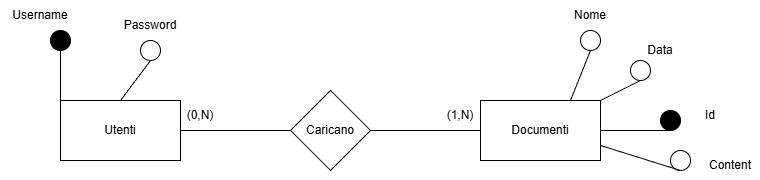

The diagram above was exported from draw.io. Its source (the exported page's mxGraphModel, read from the mxfile embedded in the PNG):
<mxGraphModel dx="1426" dy="777" grid="1" gridSize="10" guides="1" tooltips="1" connect="1" arrows="1" fold="1" page="1" pageScale="1" pageWidth="827" pageHeight="1169" math="0" shadow="0">
  <root>
    <mxCell id="0" />
    <mxCell id="1" parent="0" />
    <mxCell id="kSRYi8yYiwNvqvF_NHSH-1" parent="1" style="rounded=0;whiteSpace=wrap;html=1;" value="Utenti" vertex="1">
      <mxGeometry height="60" width="120" x="120" y="310" as="geometry" />
    </mxCell>
    <mxCell id="kSRYi8yYiwNvqvF_NHSH-2" parent="1" style="rounded=0;whiteSpace=wrap;html=1;" value="Documenti" vertex="1">
      <mxGeometry height="60" width="120" x="540" y="310" as="geometry" />
    </mxCell>
    <mxCell id="kSRYi8yYiwNvqvF_NHSH-3" parent="1" style="rhombus;whiteSpace=wrap;html=1;" value="Caricano" vertex="1">
      <mxGeometry height="80" width="80" x="350" y="300" as="geometry" />
    </mxCell>
    <mxCell id="kSRYi8yYiwNvqvF_NHSH-4" edge="1" parent="1" source="kSRYi8yYiwNvqvF_NHSH-1" style="endArrow=none;html=1;rounded=0;entryX=0;entryY=0.5;entryDx=0;entryDy=0;exitX=1;exitY=0.5;exitDx=0;exitDy=0;" target="kSRYi8yYiwNvqvF_NHSH-3" value="">
      <mxGeometry height="50" relative="1" width="50" as="geometry">
        <mxPoint x="380" y="590" as="sourcePoint" />
        <mxPoint x="430" y="540" as="targetPoint" />
      </mxGeometry>
    </mxCell>
    <mxCell id="kSRYi8yYiwNvqvF_NHSH-5" edge="1" parent="1" source="kSRYi8yYiwNvqvF_NHSH-3" style="endArrow=none;html=1;rounded=0;entryX=0;entryY=0.5;entryDx=0;entryDy=0;exitX=1;exitY=0.5;exitDx=0;exitDy=0;" target="kSRYi8yYiwNvqvF_NHSH-2" value="">
      <mxGeometry height="50" relative="1" width="50" as="geometry">
        <mxPoint x="320" y="450" as="sourcePoint" />
        <mxPoint x="430" y="450" as="targetPoint" />
      </mxGeometry>
    </mxCell>
    <mxCell id="kSRYi8yYiwNvqvF_NHSH-10" parent="1" style="text;html=1;whiteSpace=wrap;strokeColor=none;fillColor=none;align=center;verticalAlign=middle;rounded=0;" value="(0,N)" vertex="1">
      <mxGeometry height="30" width="60" x="230" y="310" as="geometry" />
    </mxCell>
    <mxCell id="kSRYi8yYiwNvqvF_NHSH-12" parent="1" style="text;html=1;whiteSpace=wrap;strokeColor=none;fillColor=none;align=center;verticalAlign=middle;rounded=0;" value="(1,N)" vertex="1">
      <mxGeometry height="30" width="60" x="490" y="310" as="geometry" />
    </mxCell>
    <mxCell id="kSRYi8yYiwNvqvF_NHSH-15" parent="1" style="ellipse;whiteSpace=wrap;html=1;aspect=fixed;strokeColor=default;fillColor=light-dark(#000000,#FFFFFF);" value="" vertex="1">
      <mxGeometry height="20" width="20" x="110" y="240" as="geometry" />
    </mxCell>
    <mxCell id="kSRYi8yYiwNvqvF_NHSH-16" edge="1" parent="1" source="kSRYi8yYiwNvqvF_NHSH-1" style="endArrow=none;html=1;rounded=0;entryX=0.5;entryY=1;entryDx=0;entryDy=0;exitX=0;exitY=0;exitDx=0;exitDy=0;" target="kSRYi8yYiwNvqvF_NHSH-15" value="">
      <mxGeometry height="50" relative="1" width="50" as="geometry">
        <mxPoint x="60" y="320" as="sourcePoint" />
        <mxPoint x="110" y="270" as="targetPoint" />
      </mxGeometry>
    </mxCell>
    <mxCell id="kSRYi8yYiwNvqvF_NHSH-17" parent="1" style="ellipse;whiteSpace=wrap;html=1;aspect=fixed;" value="" vertex="1">
      <mxGeometry height="20" width="20" x="200" y="250" as="geometry" />
    </mxCell>
    <mxCell id="kSRYi8yYiwNvqvF_NHSH-18" edge="1" parent="1" source="kSRYi8yYiwNvqvF_NHSH-1" style="endArrow=none;html=1;rounded=0;entryX=0.5;entryY=1;entryDx=0;entryDy=0;exitX=0.5;exitY=0;exitDx=0;exitDy=0;" target="kSRYi8yYiwNvqvF_NHSH-17" value="">
      <mxGeometry height="50" relative="1" width="50" as="geometry">
        <mxPoint x="120" y="560" as="sourcePoint" />
        <mxPoint x="110" y="520" as="targetPoint" />
      </mxGeometry>
    </mxCell>
    <mxCell id="kSRYi8yYiwNvqvF_NHSH-26" parent="1" style="text;html=1;whiteSpace=wrap;strokeColor=none;fillColor=none;align=center;verticalAlign=middle;rounded=0;autosize=1;resizable=0;" value="Username" vertex="1">
      <mxGeometry height="30" width="80" x="60" y="210" as="geometry" />
    </mxCell>
    <mxCell id="kSRYi8yYiwNvqvF_NHSH-27" parent="1" style="text;html=1;whiteSpace=wrap;strokeColor=none;fillColor=none;align=center;verticalAlign=middle;rounded=0;autosize=1;resizable=0;" value="Password" vertex="1">
      <mxGeometry height="30" width="80" x="170" y="220" as="geometry" />
    </mxCell>
    <mxCell id="kSRYi8yYiwNvqvF_NHSH-28" parent="1" style="text;html=1;whiteSpace=wrap;strokeColor=none;fillColor=none;align=center;verticalAlign=middle;rounded=0;autosize=1;resizable=0;" value="Nome" vertex="1">
      <mxGeometry height="30" width="60" x="620" y="210" as="geometry" />
    </mxCell>
    <mxCell id="le0UZIq8i2gtpJB1EfY_-1" parent="1" style="ellipse;whiteSpace=wrap;html=1;aspect=fixed;" value="" vertex="1">
      <mxGeometry height="20" width="20" x="690" y="270" as="geometry" />
    </mxCell>
    <mxCell id="le0UZIq8i2gtpJB1EfY_-2" edge="1" parent="1" source="kSRYi8yYiwNvqvF_NHSH-2" style="endArrow=none;html=1;rounded=0;entryX=0.5;entryY=1;entryDx=0;entryDy=0;exitX=1;exitY=0;exitDx=0;exitDy=0;" target="le0UZIq8i2gtpJB1EfY_-1" value="">
      <mxGeometry height="50" relative="1" width="50" as="geometry">
        <mxPoint x="710" y="320" as="sourcePoint" />
        <mxPoint x="640" y="530" as="targetPoint" />
      </mxGeometry>
    </mxCell>
    <mxCell id="le0UZIq8i2gtpJB1EfY_-3" parent="1" style="ellipse;whiteSpace=wrap;html=1;aspect=fixed;" value="" vertex="1">
      <mxGeometry height="20" width="20" x="640" y="240" as="geometry" />
    </mxCell>
    <mxCell id="le0UZIq8i2gtpJB1EfY_-4" edge="1" parent="1" source="kSRYi8yYiwNvqvF_NHSH-2" style="endArrow=none;html=1;rounded=0;entryX=0.5;entryY=1;entryDx=0;entryDy=0;exitX=0.75;exitY=0;exitDx=0;exitDy=0;" target="le0UZIq8i2gtpJB1EfY_-3" value="">
      <mxGeometry height="50" relative="1" width="50" as="geometry">
        <mxPoint x="690" y="265" as="sourcePoint" />
        <mxPoint x="620" y="475" as="targetPoint" />
      </mxGeometry>
    </mxCell>
    <mxCell id="le0UZIq8i2gtpJB1EfY_-5" parent="1" style="text;html=1;whiteSpace=wrap;strokeColor=none;fillColor=none;align=center;verticalAlign=middle;rounded=0;" value="Data" vertex="1">
      <mxGeometry height="30" width="60" x="690" y="245" as="geometry" />
    </mxCell>
    <mxCell id="le0UZIq8i2gtpJB1EfY_-6" parent="1" style="ellipse;whiteSpace=wrap;html=1;aspect=fixed;fillColor=#000000;" value="" vertex="1">
      <mxGeometry height="20" width="20" x="720" y="320" as="geometry" />
    </mxCell>
    <mxCell id="le0UZIq8i2gtpJB1EfY_-7" edge="1" parent="1" source="kSRYi8yYiwNvqvF_NHSH-2" style="endArrow=none;html=1;rounded=0;entryX=0.5;entryY=1;entryDx=0;entryDy=0;exitX=1;exitY=0.5;exitDx=0;exitDy=0;" target="le0UZIq8i2gtpJB1EfY_-6" value="">
      <mxGeometry height="50" relative="1" width="50" as="geometry">
        <mxPoint x="530" y="610" as="sourcePoint" />
        <mxPoint x="460" y="820" as="targetPoint" />
      </mxGeometry>
    </mxCell>
    <mxCell id="le0UZIq8i2gtpJB1EfY_-8" parent="1" style="text;html=1;whiteSpace=wrap;strokeColor=none;fillColor=none;align=center;verticalAlign=middle;rounded=0;" value="Id" vertex="1">
      <mxGeometry height="30" width="60" x="740" y="310" as="geometry" />
    </mxCell>
    <mxCell id="le0UZIq8i2gtpJB1EfY_-10" parent="1" style="ellipse;whiteSpace=wrap;html=1;aspect=fixed;" value="" vertex="1">
      <mxGeometry height="20" width="20" x="730" y="360" as="geometry" />
    </mxCell>
    <mxCell id="le0UZIq8i2gtpJB1EfY_-11" edge="1" parent="1" source="kSRYi8yYiwNvqvF_NHSH-2" style="endArrow=none;html=1;rounded=0;entryX=0.5;entryY=1;entryDx=0;entryDy=0;exitX=1;exitY=0.75;exitDx=0;exitDy=0;" target="le0UZIq8i2gtpJB1EfY_-10" value="">
      <mxGeometry height="50" relative="1" width="50" as="geometry">
        <mxPoint x="690" y="480" as="sourcePoint" />
        <mxPoint x="620" y="690" as="targetPoint" />
      </mxGeometry>
    </mxCell>
    <mxCell id="le0UZIq8i2gtpJB1EfY_-13" parent="1" style="text;html=1;whiteSpace=wrap;strokeColor=none;fillColor=none;align=center;verticalAlign=middle;rounded=0;" value="Content" vertex="1">
      <mxGeometry height="30" width="60" x="760" y="360" as="geometry" />
    </mxCell>
  </root>
</mxGraphModel>